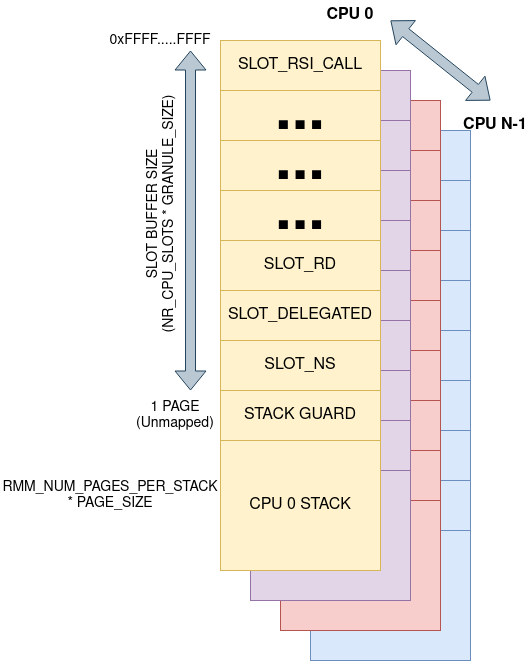

The diagram above was exported from draw.io. Its source (the exported page's mxGraphModel, read from the mxfile embedded in the PNG):
<mxGraphModel dx="2954" dy="1126" grid="1" gridSize="10" guides="1" tooltips="1" connect="1" arrows="1" fold="1" page="1" pageScale="1" pageWidth="850" pageHeight="1100" math="0" shadow="0">
  <root>
    <mxCell id="0" />
    <mxCell id="1" parent="0" />
    <mxCell id="wS1rmMl9ZRPIkDlKR1BU-28" value="" style="rounded=0;whiteSpace=wrap;html=1;fillColor=#dae8fc;strokeColor=#6c8ebf;" parent="1" vertex="1">
      <mxGeometry x="440" y="300" width="160" height="50" as="geometry" />
    </mxCell>
    <mxCell id="wS1rmMl9ZRPIkDlKR1BU-29" value="" style="rounded=0;whiteSpace=wrap;html=1;fillColor=#dae8fc;strokeColor=#6c8ebf;" parent="1" vertex="1">
      <mxGeometry x="440" y="350" width="160" height="50" as="geometry" />
    </mxCell>
    <mxCell id="wS1rmMl9ZRPIkDlKR1BU-30" value="" style="rounded=0;whiteSpace=wrap;html=1;fillColor=#dae8fc;strokeColor=#6c8ebf;" parent="1" vertex="1">
      <mxGeometry x="440" y="400" width="160" height="50" as="geometry" />
    </mxCell>
    <mxCell id="wS1rmMl9ZRPIkDlKR1BU-31" value="" style="rounded=0;whiteSpace=wrap;html=1;fillColor=#dae8fc;strokeColor=#6c8ebf;" parent="1" vertex="1">
      <mxGeometry x="440" y="450" width="160" height="50" as="geometry" />
    </mxCell>
    <mxCell id="wS1rmMl9ZRPIkDlKR1BU-32" value="" style="rounded=0;whiteSpace=wrap;html=1;fillColor=#dae8fc;strokeColor=#6c8ebf;" parent="1" vertex="1">
      <mxGeometry x="440" y="500" width="160" height="50" as="geometry" />
    </mxCell>
    <mxCell id="wS1rmMl9ZRPIkDlKR1BU-33" value="" style="rounded=0;whiteSpace=wrap;html=1;fillColor=#dae8fc;strokeColor=#6c8ebf;" parent="1" vertex="1">
      <mxGeometry x="440" y="550" width="160" height="50" as="geometry" />
    </mxCell>
    <mxCell id="wS1rmMl9ZRPIkDlKR1BU-34" value="" style="rounded=0;whiteSpace=wrap;html=1;fillColor=#dae8fc;strokeColor=#6c8ebf;" parent="1" vertex="1">
      <mxGeometry x="440" y="600" width="160" height="50" as="geometry" />
    </mxCell>
    <mxCell id="wS1rmMl9ZRPIkDlKR1BU-35" value="" style="rounded=0;whiteSpace=wrap;html=1;fillColor=#dae8fc;strokeColor=#6c8ebf;" parent="1" vertex="1">
      <mxGeometry x="440" y="650" width="160" height="50" as="geometry" />
    </mxCell>
    <mxCell id="wS1rmMl9ZRPIkDlKR1BU-36" value="" style="rounded=0;whiteSpace=wrap;html=1;fillColor=#dae8fc;strokeColor=#6c8ebf;" parent="1" vertex="1">
      <mxGeometry x="440" y="700" width="160" height="130" as="geometry" />
    </mxCell>
    <mxCell id="wS1rmMl9ZRPIkDlKR1BU-19" value="" style="rounded=0;whiteSpace=wrap;html=1;fillColor=#f8cecc;strokeColor=#b85450;" parent="1" vertex="1">
      <mxGeometry x="410" y="270" width="160" height="50" as="geometry" />
    </mxCell>
    <mxCell id="wS1rmMl9ZRPIkDlKR1BU-20" value="" style="rounded=0;whiteSpace=wrap;html=1;fillColor=#f8cecc;strokeColor=#b85450;" parent="1" vertex="1">
      <mxGeometry x="410" y="320" width="160" height="50" as="geometry" />
    </mxCell>
    <mxCell id="wS1rmMl9ZRPIkDlKR1BU-21" value="" style="rounded=0;whiteSpace=wrap;html=1;fillColor=#f8cecc;strokeColor=#b85450;" parent="1" vertex="1">
      <mxGeometry x="410" y="370" width="160" height="50" as="geometry" />
    </mxCell>
    <mxCell id="wS1rmMl9ZRPIkDlKR1BU-22" value="" style="rounded=0;whiteSpace=wrap;html=1;fillColor=#f8cecc;strokeColor=#b85450;" parent="1" vertex="1">
      <mxGeometry x="410" y="420" width="160" height="50" as="geometry" />
    </mxCell>
    <mxCell id="wS1rmMl9ZRPIkDlKR1BU-23" value="" style="rounded=0;whiteSpace=wrap;html=1;fillColor=#f8cecc;strokeColor=#b85450;" parent="1" vertex="1">
      <mxGeometry x="410" y="470" width="160" height="50" as="geometry" />
    </mxCell>
    <mxCell id="wS1rmMl9ZRPIkDlKR1BU-24" value="" style="rounded=0;whiteSpace=wrap;html=1;fillColor=#f8cecc;strokeColor=#b85450;" parent="1" vertex="1">
      <mxGeometry x="410" y="520" width="160" height="50" as="geometry" />
    </mxCell>
    <mxCell id="wS1rmMl9ZRPIkDlKR1BU-25" value="" style="rounded=0;whiteSpace=wrap;html=1;fillColor=#f8cecc;strokeColor=#b85450;" parent="1" vertex="1">
      <mxGeometry x="410" y="570" width="160" height="50" as="geometry" />
    </mxCell>
    <mxCell id="wS1rmMl9ZRPIkDlKR1BU-26" value="" style="rounded=0;whiteSpace=wrap;html=1;fillColor=#f8cecc;strokeColor=#b85450;" parent="1" vertex="1">
      <mxGeometry x="410" y="620" width="160" height="50" as="geometry" />
    </mxCell>
    <mxCell id="wS1rmMl9ZRPIkDlKR1BU-27" value="" style="rounded=0;whiteSpace=wrap;html=1;fillColor=#f8cecc;strokeColor=#b85450;" parent="1" vertex="1">
      <mxGeometry x="410" y="670" width="160" height="130" as="geometry" />
    </mxCell>
    <mxCell id="wS1rmMl9ZRPIkDlKR1BU-10" value="" style="rounded=0;whiteSpace=wrap;html=1;fillColor=#e1d5e7;strokeColor=#9673a6;" parent="1" vertex="1">
      <mxGeometry x="380" y="240" width="160" height="50" as="geometry" />
    </mxCell>
    <mxCell id="wS1rmMl9ZRPIkDlKR1BU-11" value="" style="rounded=0;whiteSpace=wrap;html=1;fillColor=#e1d5e7;strokeColor=#9673a6;" parent="1" vertex="1">
      <mxGeometry x="380" y="290" width="160" height="50" as="geometry" />
    </mxCell>
    <mxCell id="wS1rmMl9ZRPIkDlKR1BU-12" value="" style="rounded=0;whiteSpace=wrap;html=1;fillColor=#e1d5e7;strokeColor=#9673a6;" parent="1" vertex="1">
      <mxGeometry x="380" y="340" width="160" height="50" as="geometry" />
    </mxCell>
    <mxCell id="wS1rmMl9ZRPIkDlKR1BU-13" value="" style="rounded=0;whiteSpace=wrap;html=1;fillColor=#e1d5e7;strokeColor=#9673a6;" parent="1" vertex="1">
      <mxGeometry x="380" y="390" width="160" height="50" as="geometry" />
    </mxCell>
    <mxCell id="wS1rmMl9ZRPIkDlKR1BU-14" value="" style="rounded=0;whiteSpace=wrap;html=1;fillColor=#e1d5e7;strokeColor=#9673a6;" parent="1" vertex="1">
      <mxGeometry x="380" y="440" width="160" height="50" as="geometry" />
    </mxCell>
    <mxCell id="wS1rmMl9ZRPIkDlKR1BU-15" value="" style="rounded=0;whiteSpace=wrap;html=1;fillColor=#e1d5e7;strokeColor=#9673a6;" parent="1" vertex="1">
      <mxGeometry x="380" y="490" width="160" height="50" as="geometry" />
    </mxCell>
    <mxCell id="wS1rmMl9ZRPIkDlKR1BU-16" value="" style="rounded=0;whiteSpace=wrap;html=1;fillColor=#e1d5e7;strokeColor=#9673a6;" parent="1" vertex="1">
      <mxGeometry x="380" y="540" width="160" height="50" as="geometry" />
    </mxCell>
    <mxCell id="wS1rmMl9ZRPIkDlKR1BU-17" value="" style="rounded=0;whiteSpace=wrap;html=1;fillColor=#e1d5e7;strokeColor=#9673a6;" parent="1" vertex="1">
      <mxGeometry x="380" y="590" width="160" height="50" as="geometry" />
    </mxCell>
    <mxCell id="wS1rmMl9ZRPIkDlKR1BU-18" value="" style="rounded=0;whiteSpace=wrap;html=1;fillColor=#e1d5e7;strokeColor=#9673a6;" parent="1" vertex="1">
      <mxGeometry x="380" y="640" width="160" height="130" as="geometry" />
    </mxCell>
    <mxCell id="wS1rmMl9ZRPIkDlKR1BU-1" value="&lt;font style=&quot;font-size: 16px;&quot;&gt;SLOT_RSI_CALL&lt;/font&gt;" style="rounded=0;whiteSpace=wrap;html=1;fillColor=#fff2cc;strokeColor=#d6b656;fontStyle=0" parent="1" vertex="1">
      <mxGeometry x="350" y="210" width="160" height="50" as="geometry" />
    </mxCell>
    <mxCell id="wS1rmMl9ZRPIkDlKR1BU-2" value="&lt;font style=&quot;font-size: 60px;&quot;&gt;&lt;b&gt;..&lt;font style=&quot;font-size: 60px;&quot;&gt;.&lt;/font&gt;&lt;/b&gt;&lt;/font&gt;" style="rounded=0;whiteSpace=wrap;html=1;fillColor=#fff2cc;strokeColor=#d6b656;" parent="1" vertex="1">
      <mxGeometry x="350" y="260" width="160" height="50" as="geometry" />
    </mxCell>
    <mxCell id="wS1rmMl9ZRPIkDlKR1BU-3" value="&lt;font style=&quot;font-size: 16px;&quot;&gt;SLOT_DELEGATED&lt;/font&gt;" style="rounded=0;whiteSpace=wrap;html=1;fillColor=#fff2cc;strokeColor=#d6b656;" parent="1" vertex="1">
      <mxGeometry x="350" y="460" width="160" height="50" as="geometry" />
    </mxCell>
    <mxCell id="wS1rmMl9ZRPIkDlKR1BU-4" value="&lt;b&gt;&lt;font style=&quot;font-size: 60px;&quot;&gt;...&lt;/font&gt;&lt;/b&gt;" style="rounded=0;whiteSpace=wrap;html=1;fillColor=#fff2cc;strokeColor=#d6b656;" parent="1" vertex="1">
      <mxGeometry x="350" y="360" width="160" height="50" as="geometry" />
    </mxCell>
    <mxCell id="wS1rmMl9ZRPIkDlKR1BU-5" value="&lt;font style=&quot;font-size: 16px;&quot;&gt;SLOT_RD&lt;/font&gt;" style="rounded=0;whiteSpace=wrap;html=1;fillColor=#fff2cc;strokeColor=#d6b656;" parent="1" vertex="1">
      <mxGeometry x="350" y="410" width="160" height="50" as="geometry" />
    </mxCell>
    <mxCell id="wS1rmMl9ZRPIkDlKR1BU-6" value="&lt;b&gt;&lt;font style=&quot;font-size: 60px;&quot;&gt;...&lt;/font&gt;&lt;/b&gt;" style="rounded=0;whiteSpace=wrap;html=1;fillColor=#fff2cc;strokeColor=#d6b656;" parent="1" vertex="1">
      <mxGeometry x="350" y="310" width="160" height="50" as="geometry" />
    </mxCell>
    <mxCell id="wS1rmMl9ZRPIkDlKR1BU-7" value="&lt;font style=&quot;font-size: 16px;&quot;&gt;SLOT_NS&lt;/font&gt;" style="rounded=0;whiteSpace=wrap;html=1;fillColor=#fff2cc;strokeColor=#d6b656;" parent="1" vertex="1">
      <mxGeometry x="350" y="510" width="160" height="50" as="geometry" />
    </mxCell>
    <mxCell id="wS1rmMl9ZRPIkDlKR1BU-8" value="&lt;font style=&quot;font-size: 16px;&quot;&gt;STACK GUARD&lt;/font&gt;" style="rounded=0;whiteSpace=wrap;html=1;fillColor=#fff2cc;strokeColor=#d6b656;" parent="1" vertex="1">
      <mxGeometry x="350" y="560" width="160" height="50" as="geometry" />
    </mxCell>
    <mxCell id="wS1rmMl9ZRPIkDlKR1BU-9" value="&lt;font style=&quot;font-size: 16px;&quot;&gt;CPU 0 STACK&lt;/font&gt;" style="rounded=0;whiteSpace=wrap;html=1;fillColor=#fff2cc;strokeColor=#d6b656;" parent="1" vertex="1">
      <mxGeometry x="350" y="610" width="160" height="130" as="geometry" />
    </mxCell>
    <mxCell id="wS1rmMl9ZRPIkDlKR1BU-37" value="&lt;font style=&quot;font-size: 14px;&quot;&gt;0xFFFF.....FFFF&lt;/font&gt;" style="text;strokeColor=none;align=center;fillColor=none;html=1;verticalAlign=middle;whiteSpace=wrap;rounded=0;" parent="1" vertex="1">
      <mxGeometry x="240" y="190" width="100" height="40" as="geometry" />
    </mxCell>
    <mxCell id="wS1rmMl9ZRPIkDlKR1BU-38" value="&lt;div&gt;&lt;font style=&quot;font-size: 14px;&quot;&gt;1 PAGE&lt;/font&gt;&lt;/div&gt;&lt;div&gt;&lt;font style=&quot;font-size: 14px;&quot;&gt;(Unmapped)&lt;/font&gt;&lt;/div&gt;" style="text;strokeColor=none;align=center;fillColor=none;html=1;verticalAlign=middle;whiteSpace=wrap;rounded=0;" parent="1" vertex="1">
      <mxGeometry x="260" y="570" width="90" height="30" as="geometry" />
    </mxCell>
    <mxCell id="wS1rmMl9ZRPIkDlKR1BU-40" value="" style="shape=flexArrow;endArrow=classic;startArrow=classic;html=1;rounded=0;fillColor=#bac8d3;strokeColor=#23445d;" parent="1" edge="1">
      <mxGeometry width="100" height="100" relative="1" as="geometry">
        <mxPoint x="320" y="560" as="sourcePoint" />
        <mxPoint x="320" y="220" as="targetPoint" />
      </mxGeometry>
    </mxCell>
    <mxCell id="wS1rmMl9ZRPIkDlKR1BU-41" value="&lt;div style=&quot;font-size: 14px;&quot;&gt;&lt;font style=&quot;font-size: 14px;&quot;&gt;SLOT BUFFER SIZE&lt;/font&gt;&lt;/div&gt;&lt;div style=&quot;font-size: 14px;&quot;&gt;&lt;font style=&quot;font-size: 14px;&quot;&gt;(NR_CPU_SLOTS * GRANULE_SIZE)&lt;/font&gt;&lt;/div&gt;" style="edgeLabel;html=1;align=center;verticalAlign=middle;resizable=0;points=[];rotation=270;" parent="wS1rmMl9ZRPIkDlKR1BU-40" vertex="1" connectable="0">
      <mxGeometry x="0.0765" relative="1" as="geometry">
        <mxPoint x="-30" y="8" as="offset" />
      </mxGeometry>
    </mxCell>
    <mxCell id="wS1rmMl9ZRPIkDlKR1BU-42" value="&lt;font style=&quot;font-size: 14px;&quot;&gt;RMM_NUM_PAGES_PER_STACK * PAGE_SIZE&lt;/font&gt;" style="text;strokeColor=none;align=center;fillColor=none;html=1;verticalAlign=middle;whiteSpace=wrap;rounded=0;" parent="1" vertex="1">
      <mxGeometry x="130" y="650" width="220" height="30" as="geometry" />
    </mxCell>
    <mxCell id="wS1rmMl9ZRPIkDlKR1BU-44" value="" style="shape=flexArrow;endArrow=classic;startArrow=classic;html=1;rounded=0;fillColor=#bac8d3;strokeColor=#23445d;" parent="1" edge="1">
      <mxGeometry width="100" height="100" relative="1" as="geometry">
        <mxPoint x="520" y="190" as="sourcePoint" />
        <mxPoint x="620" y="270" as="targetPoint" />
      </mxGeometry>
    </mxCell>
    <mxCell id="wS1rmMl9ZRPIkDlKR1BU-45" value="&lt;b&gt;&lt;font style=&quot;font-size: 16px;&quot;&gt;CPU 0&lt;/font&gt;&lt;/b&gt;" style="text;strokeColor=none;align=center;fillColor=none;html=1;verticalAlign=middle;whiteSpace=wrap;rounded=0;" parent="1" vertex="1">
      <mxGeometry x="450" y="170" width="60" height="30" as="geometry" />
    </mxCell>
    <mxCell id="wS1rmMl9ZRPIkDlKR1BU-46" value="&lt;b&gt;&lt;font style=&quot;font-size: 16px;&quot;&gt;CPU N-1&lt;br&gt;&lt;/font&gt;&lt;/b&gt;" style="text;strokeColor=none;align=center;fillColor=none;html=1;verticalAlign=middle;whiteSpace=wrap;rounded=0;" parent="1" vertex="1">
      <mxGeometry x="590" y="280" width="70" height="30" as="geometry" />
    </mxCell>
  </root>
</mxGraphModel>